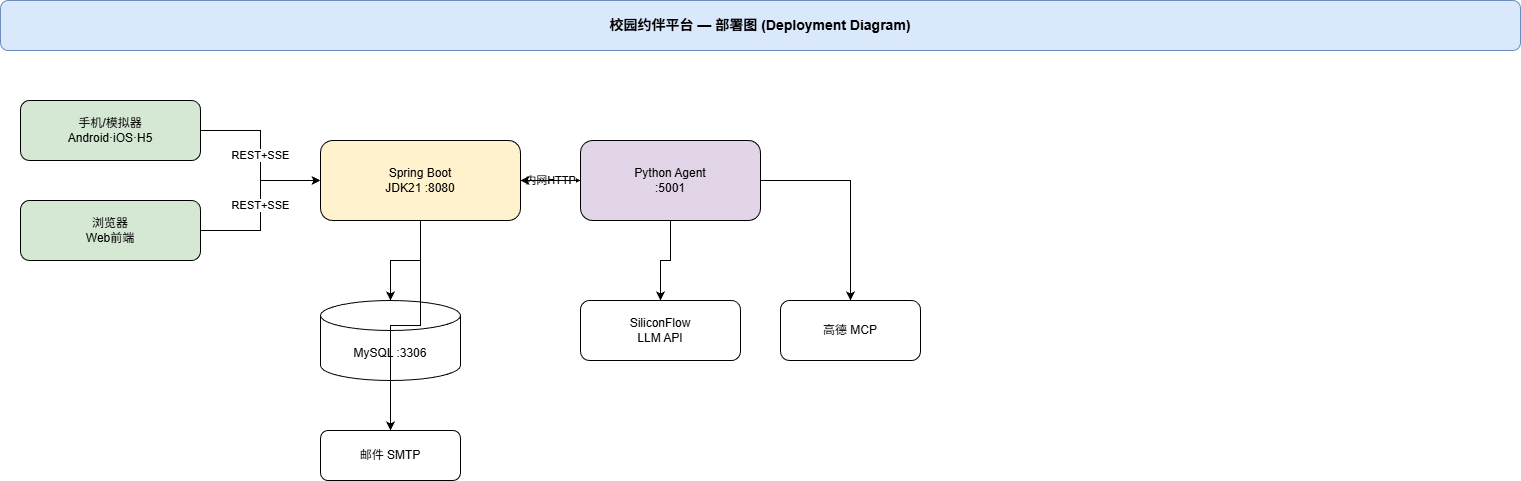

The diagram above was exported from draw.io. Its source (the exported page's mxGraphModel, read from the mxfile embedded in the PNG):
<mxGraphModel dx="703" dy="766" grid="1" gridSize="10" guides="1" tooltips="1" connect="1" arrows="1" fold="1" page="1" pageScale="1" pageWidth="1400" pageHeight="900" math="0" shadow="0">
  <root>
    <mxCell id="0" />
    <mxCell id="1" parent="0" />
    <mxCell id="2" value="校园约伴平台 — 部署图 (Deployment Diagram)" style="rounded=1;whiteSpace=wrap;html=1;fillColor=#dae8fc;strokeColor=#6c8ebf;fontStyle=1;fontSize=14;" parent="1" vertex="1">
      <mxGeometry x="40" y="20" width="1520" height="50" as="geometry" />
    </mxCell>
    <mxCell id="3" value="手机/模拟器&#10;Android·iOS·H5" style="rounded=1;whiteSpace=wrap;html=1;fillColor=#d5e8d4;" parent="1" vertex="1">
      <mxGeometry x="60" y="120" width="180" height="60" as="geometry" />
    </mxCell>
    <mxCell id="4" value="浏览器&#10;Web前端" style="rounded=1;whiteSpace=wrap;html=1;fillColor=#d5e8d4;" parent="1" vertex="1">
      <mxGeometry x="60" y="220" width="180" height="60" as="geometry" />
    </mxCell>
    <mxCell id="5" value="Spring Boot&#10;JDK21 :8080" style="rounded=1;whiteSpace=wrap;html=1;fillColor=#fff2cc;" parent="1" vertex="1">
      <mxGeometry x="360" y="160" width="200" height="80" as="geometry" />
    </mxCell>
    <mxCell id="6" value="Python Agent&#10;:5001" style="rounded=1;whiteSpace=wrap;html=1;fillColor=#e1d5e7;" parent="1" vertex="1">
      <mxGeometry x="620" y="160" width="180" height="80" as="geometry" />
    </mxCell>
    <mxCell id="7" value="MySQL :3306" style="rounded=1;whiteSpace=wrap;html=1;shape=cylinder3;whiteSpace=wrap;html=1;boundedLbl=1;backgroundOutline=1;size=15;" parent="1" vertex="1">
      <mxGeometry x="360" y="320" width="140" height="80" as="geometry" />
    </mxCell>
    <mxCell id="8" value="SiliconFlow&#10;LLM API" style="rounded=1;whiteSpace=wrap;html=1;" parent="1" vertex="1">
      <mxGeometry x="620" y="320" width="160" height="60" as="geometry" />
    </mxCell>
    <mxCell id="9" value="高德 MCP" style="rounded=1;whiteSpace=wrap;html=1;" parent="1" vertex="1">
      <mxGeometry x="820" y="320" width="140" height="60" as="geometry" />
    </mxCell>
    <mxCell id="10" value="邮件 SMTP" style="rounded=1;whiteSpace=wrap;html=1;" parent="1" vertex="1">
      <mxGeometry x="360" y="450" width="140" height="50" as="geometry" />
    </mxCell>
    <mxCell id="11" value="REST+SSE" style="edgeStyle=orthogonalEdgeStyle;rounded=0;orthogonalLoop=1;jettySize=auto;html=1;" parent="1" source="3" target="5" edge="1">
      <mxGeometry relative="1" as="geometry" />
    </mxCell>
    <mxCell id="12" value="REST+SSE" style="edgeStyle=orthogonalEdgeStyle;rounded=0;orthogonalLoop=1;jettySize=auto;html=1;" parent="1" source="4" target="5" edge="1">
      <mxGeometry relative="1" as="geometry" />
    </mxCell>
    <mxCell id="13" value="" style="edgeStyle=orthogonalEdgeStyle;rounded=0;orthogonalLoop=1;jettySize=auto;html=1;" parent="1" source="5" target="7" edge="1">
      <mxGeometry relative="1" as="geometry" />
    </mxCell>
    <mxCell id="14" value="内网HTTP" style="edgeStyle=orthogonalEdgeStyle;rounded=0;orthogonalLoop=1;jettySize=auto;html=1;" parent="1" source="5" target="6" edge="1">
      <mxGeometry relative="1" as="geometry" />
    </mxCell>
    <mxCell id="15" value="" style="edgeStyle=orthogonalEdgeStyle;rounded=0;orthogonalLoop=1;jettySize=auto;html=1;" parent="1" source="5" target="10" edge="1">
      <mxGeometry relative="1" as="geometry" />
    </mxCell>
    <mxCell id="16" value="" style="edgeStyle=orthogonalEdgeStyle;rounded=0;orthogonalLoop=1;jettySize=auto;html=1;" parent="1" source="6" target="5" edge="1">
      <mxGeometry relative="1" as="geometry" />
    </mxCell>
    <mxCell id="17" value="" style="edgeStyle=orthogonalEdgeStyle;rounded=0;orthogonalLoop=1;jettySize=auto;html=1;" parent="1" source="6" target="8" edge="1">
      <mxGeometry relative="1" as="geometry" />
    </mxCell>
    <mxCell id="18" value="" style="edgeStyle=orthogonalEdgeStyle;rounded=0;orthogonalLoop=1;jettySize=auto;html=1;" parent="1" source="6" target="9" edge="1">
      <mxGeometry relative="1" as="geometry" />
    </mxCell>
  </root>
</mxGraphModel>